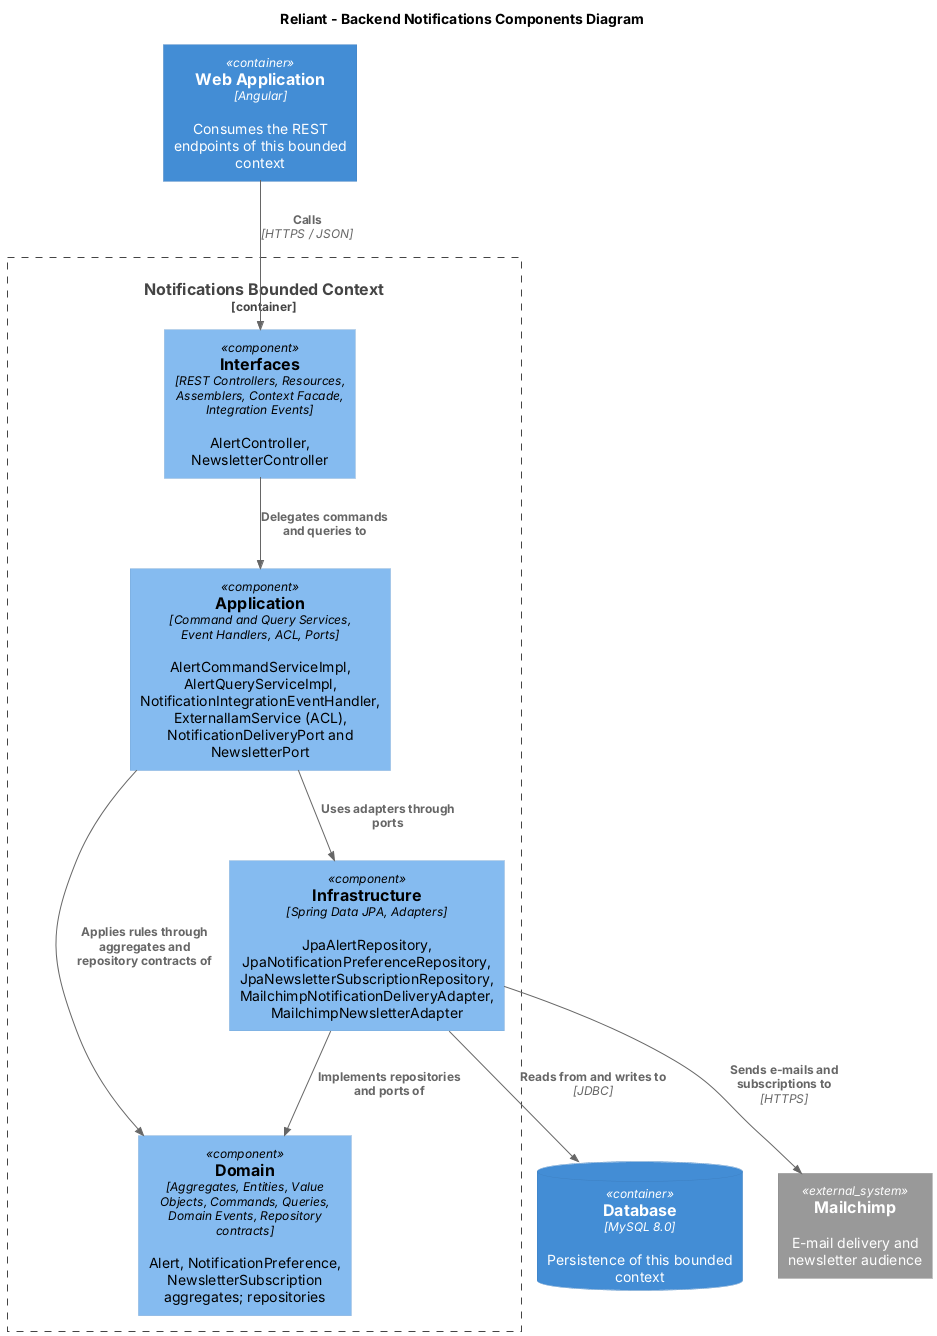

The diagram above was rendered by PlantUML. Its source (embedded in the PNG):
@startuml "Components-Notifications"
!includeurl https://raw.githubusercontent.com/plantuml-stdlib/C4-PlantUML/master/C4_Component.puml

title Reliant - Backend Notifications Components Diagram

Container(webapp, "Web Application", "Angular", "Consumes the REST endpoints of this bounded context")
ContainerDb(db, "Database", "MySQL 8.0", "Persistence of this bounded context")
System_Ext(mailchimp, "Mailchimp", "E-mail delivery and newsletter audience")

Container_Boundary(bc, "Notifications Bounded Context") {
    Component(interfaces, "Interfaces", "REST Controllers, Resources, Assemblers, Context Facade, Integration Events", "AlertController, NewsletterController")
    Component(application, "Application", "Command and Query Services, Event Handlers, ACL, Ports", "AlertCommandServiceImpl, AlertQueryServiceImpl, NotificationIntegrationEventHandler, ExternalIamService (ACL), NotificationDeliveryPort and NewsletterPort")
    Component(domain, "Domain", "Aggregates, Entities, Value Objects, Commands, Queries, Domain Events, Repository contracts", "Alert, NotificationPreference, NewsletterSubscription aggregates; repositories")
    Component(infrastructure, "Infrastructure", "Spring Data JPA, Adapters", "JpaAlertRepository, JpaNotificationPreferenceRepository, JpaNewsletterSubscriptionRepository, MailchimpNotificationDeliveryAdapter, MailchimpNewsletterAdapter")
}

Rel(webapp, interfaces, "Calls", "HTTPS / JSON")
Rel(interfaces, application, "Delegates commands and queries to")
Rel(application, domain, "Applies rules through aggregates and repository contracts of")
Rel(infrastructure, domain, "Implements repositories and ports of")
Rel(application, infrastructure, "Uses adapters through ports")
Rel(infrastructure, db, "Reads from and writes to", "JDBC")
Rel(infrastructure, mailchimp, "Sends e-mails and subscriptions to", "HTTPS")
@enduml